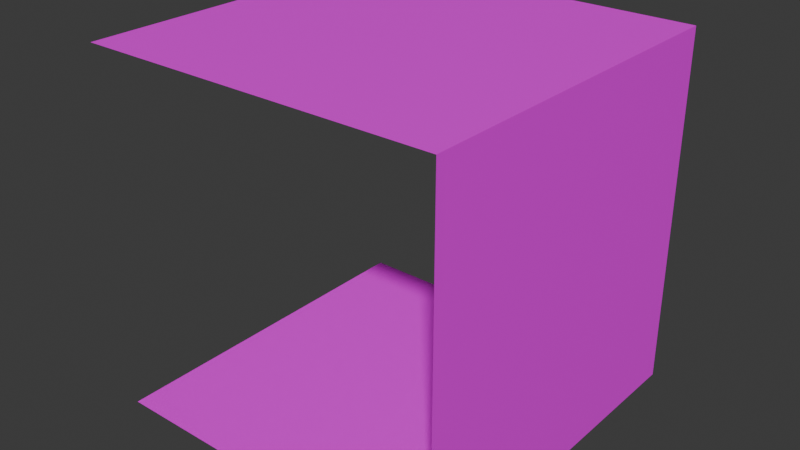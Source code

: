 # Source: wall_6.blend  (saved by Blender 4.4.32; exported with 4.5.12 LTS)
import bpy
from mathutils import Matrix  # noqa: F401  (used for matrix-valued properties, if any)

bpy.ops.wm.read_factory_settings(use_empty=True)
scene = bpy.context.scene
scene.name = 'Scene'

# ---- collections
col_collection = bpy.data.collections.new('Collection'); scene.collection.children.link(col_collection)

# ---- images (referenced by path relative to the original .blend; pixels are not part of the script)
import os
ASSET_DIR = os.environ.get("B2B_ASSET_DIR", "")  # directory of the original .blend (textures are referenced by path, not embedded)
HERE = os.path.dirname(os.path.abspath(__file__))  # packed textures are extracted next to this script under _unpacked/

def load_image(name, relpath, width, height, colorspace="sRGB"):
    """Load a texture the original file referenced (path relative to the .blend, or extracted next to this script)."""
    p = next((c for c in (os.path.join(HERE, relpath), os.path.join(ASSET_DIR, relpath)) if relpath and os.path.exists(c)), "")
    if p:
        img = bpy.data.images.load(p, check_existing=True)
        img.name = name
    else:  # same state as the original file: an image datablock whose file is absent (Cycles renders it pink)
        img = bpy.data.images.new(name, width, height)
        img.source = "FILE"
        img.filepath = "//" + (relpath or name)
    img.colorspace_settings.name = colorspace
    return img
img_diffuse_bmp_001 = load_image('diffuse.bmp.001', 'diffuse.bmp', 1024, 1024, 'sRGB')

# ---- materials (node trees are filled in below, after node groups)
mat_material = bpy.data.materials.new('Material')
mat_material.alpha_threshold = 0.0
mat_material.roughness = 0.5
mat_material.line_color = (0.0, 0.0, 0.0, 1.0)

# ---- material node trees
mat_material.use_nodes = True; mat_material.node_tree.nodes.clear()
_N = mat_material.node_tree.nodes; _L = mat_material.node_tree.links
n0 = _N.new('ShaderNodeOutputMaterial'); n0.name = 'Material Output'; n0.location = (300, 300)
n1 = _N.new('ShaderNodeBsdfPrincipled'); n1.name = 'Principled BSDF'; n1.location = (10, 300)
n1.inputs[3].default_value = 1.45
n2 = _N.new('ShaderNodeTexImage'); n2.name = 'Image Texture'; n2.location = (-280, 280)
n2.image = img_diffuse_bmp_001
n2.interpolation = 'Closest'
_L.new(n1.outputs[0], n0.inputs[0])
_L.new(n2.outputs[0], n1.inputs[0])
n0.is_active_output = True

# ---- world
world_world = bpy.data.worlds.new('World'); scene.world = world_world
world_world.use_nodes = True; world_world.node_tree.nodes.clear()
_N = world_world.node_tree.nodes; _L = world_world.node_tree.links
n0 = _N.new('ShaderNodeOutputWorld'); n0.name = 'World Output'; n0.location = (300, 300)
n1 = _N.new('ShaderNodeBackground'); n1.name = 'Background'; n1.location = (10, 300)
n1.inputs[0].default_value = (0.05088, 0.05088, 0.05088, 1.0)
_L.new(n1.outputs[0], n0.inputs[0])
n0.is_active_output = True
world_world.color = (0.05088, 0.05088, 0.05088)
world_world.sun_shadow_jitter_overblur = 0.0

# ---- meshes
me_cube = bpy.data.meshes.new('Cube')
me_cube.from_pydata([(1.5, 1.5, 3.0), (1.5, 1.5, 0.0), (1.5, -1.5, 3.0), (1.5, -1.5, 0.0), (-1.5, 1.5, 3.0), (-1.5, 1.5, 0.0), (-1.5, -1.5, 3.0), (-1.5, -1.5, 0.0)], [], [(0, 2, 6, 4), (5, 7, 3, 1), (1, 3, 2, 0)])
_uv = me_cube.uv_layers.new(name='UVMap')
_uv.uv.foreach_set('vector', [0.4824, 0.9303, 0.4824, 0.9303, 0.4824, 0.9303, 0.4824, 0.9303, 0.5146, 0.9437, 0.5146, 0.9437, 0.5146, 0.9437, 0.5146, 0.9437, 0.5478, 0.9303, 0.5478, 0.9303, 0.5478, 0.9303, 0.5478, 0.9303])
me_cube.materials.append(mat_material)
me_cube.use_mirror_vertex_groups = False
me_cube.update()

# ---- objects
ob_cube = bpy.data.objects.new('Cube', me_cube)

# ---- transforms, parenting, visibility, modifiers, constraints
ob_cube.location = (0.0, 0.0, 0.0)
ob_cube.lock_rotations_4d = False
ob_cube.empty_display_type = 'ARROWS'
ob_cube.lineart.crease_threshold = 0.0

# ---- collection membership
col_collection.objects.link(ob_cube)

# ---- scene / render settings (as saved in the file)
scene.frame_start = 1; scene.frame_end = 250; scene.frame_set(1)
scene.render.engine = 'BLENDER_EEVEE_NEXT'
bpy.context.view_layer.update()

# ---- added for rendering (the .blend has no active camera and no usable light): camera, sun
cam_auto = bpy.data.cameras.new('AutoCamera')
cam_auto.lens = 50.0
cam_auto.sensor_width = 36.0
cam_auto.clip_end = 1000.0
ob_auto_camera = bpy.data.objects.new('AutoCamera', cam_auto)
scene.collection.objects.link(ob_auto_camera)
ob_auto_camera.location = (4.80761, -5.76913, 5.34609)
ob_auto_camera.rotation_euler = (1.09748, -7.21219e-08, 0.694738)
scene.camera = ob_auto_camera
light_auto_sun = bpy.data.lights.new('AutoSun', 'SUN')
light_auto_sun.energy = 3.0
light_auto_sun.angle = 0.0523599
ob_auto_sun = bpy.data.objects.new('AutoSun', light_auto_sun)
scene.collection.objects.link(ob_auto_sun)
ob_auto_sun.rotation_euler = (0.872665, 0.174533, 0.523599)
bpy.context.view_layer.update()
